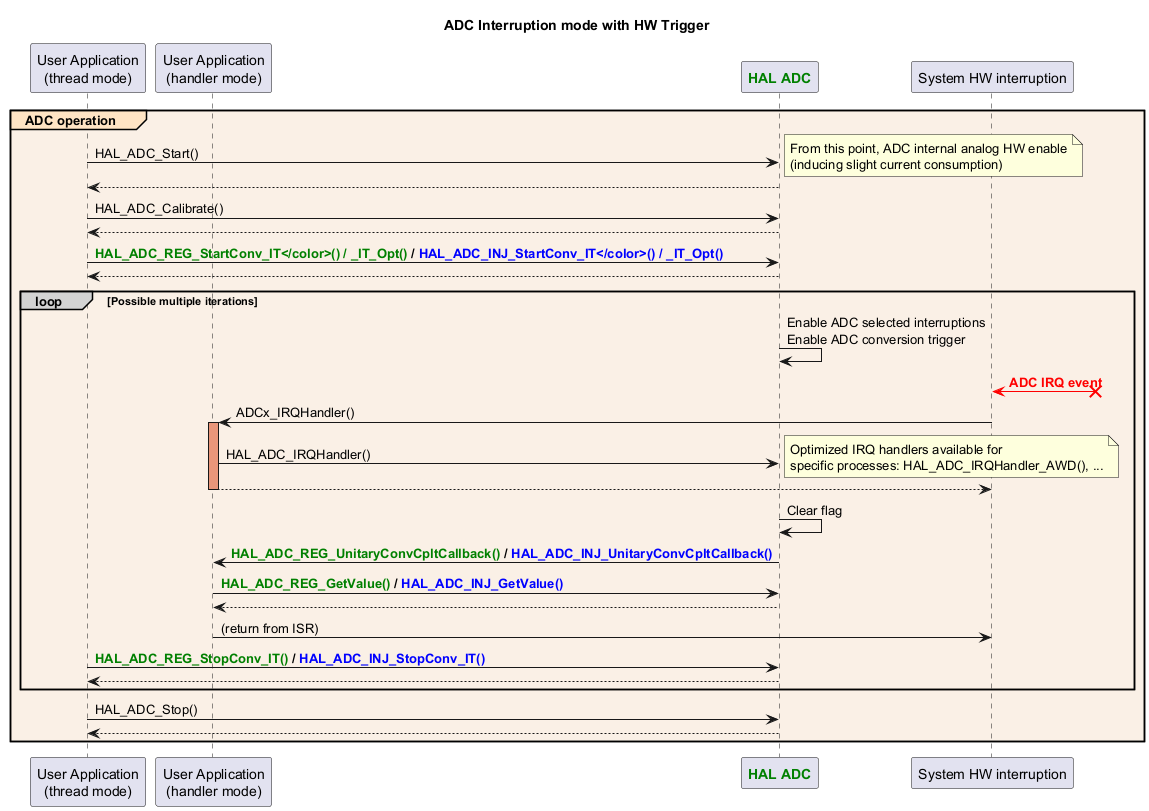

The diagram above was rendered by PlantUML. Its source (embedded in the PNG):
@startuml

title : <font size:28>ADC Interruption mode with HW Trigger

participant "User Application\n(thread mode)" as appli
participant "User Application\n(handler mode)" as appli_IRQ
participant "<font color=green><b>HAL ADC</b></font>" as ADC
participant "System HW interruption" as interruption

group#Bisque #Linen ADC operation
appli->ADC : HAL_ADC_Start()
note right
From this point, ADC internal analog HW enable
(inducing slight current consumption)
end note
return
appli->ADC : HAL_ADC_Calibrate()
return


appli->ADC : <font color=green><b>HAL_ADC_REG_StartConv_IT</color>() / _IT_Opt() <font color=black>/ <font color=blue><b>HAL_ADC_INJ_StartConv_IT</color>() / _IT_Opt()
return


loop#lightgrey Possible multiple iterations

ADC->ADC : Enable ADC selected interruptions\nEnable ADC conversion trigger
interruption <[#red]-x? : <font color=red><b>ADC IRQ event
interruption -> appli_IRQ : ADCx_IRQHandler()
activate appli_IRQ #DarkSalmon
appli_IRQ -> ADC : HAL_ADC_IRQHandler()
note right
Optimized IRQ handlers available for
specific processes: HAL_ADC_IRQHandler_AWD(), ...
end note
return
ADC -> ADC : Clear flag

ADC -> appli_IRQ: <font color=green><b>HAL_ADC_REG_UnitaryConvCpltCallback() <font color=black><b>/ <font color=blue><b>HAL_ADC_INJ_UnitaryConvCpltCallback()
appli_IRQ->ADC : <font color=green><b>HAL_ADC_REG_GetValue() <font color=black><b>/ <font color=blue><b>HAL_ADC_INJ_GetValue()
ADC --> appli_IRQ
appli_IRQ -> interruption : (return from ISR)
deactivate appli_IRQ
appli->ADC : <font color=green><b>HAL_ADC_REG_StopConv_IT() <font color=black><b>/ <font color=blue><b>HAL_ADC_INJ_StopConv_IT()
return


end
appli->ADC : HAL_ADC_Stop()
return
end

@enduml